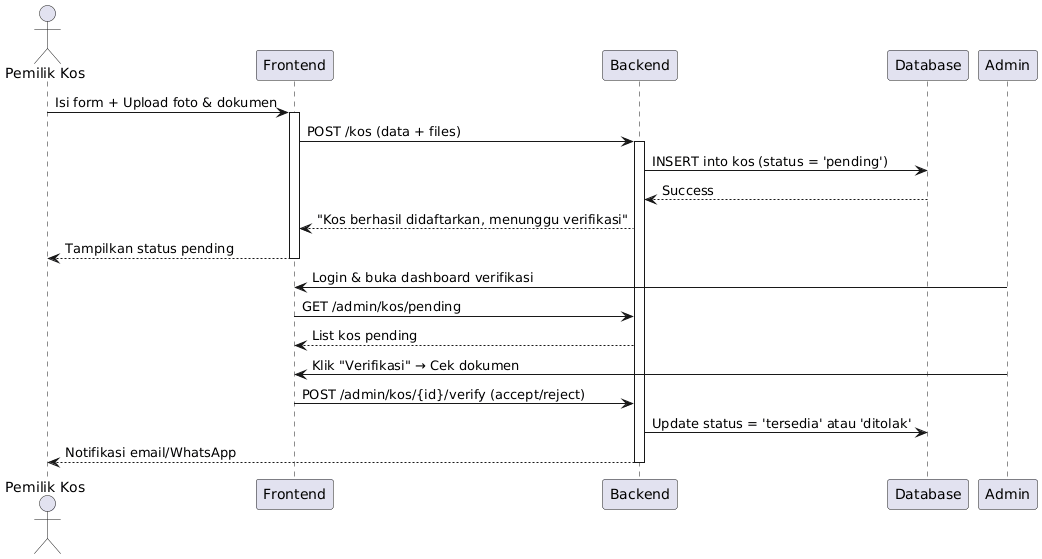

The diagram above was rendered by PlantUML. Its source (embedded in the PNG):
@startuml
' Sequence Diagram 2: Daftar Kos Baru & Verifikasi
actor "Pemilik Kos" as Pemilik
participant "Frontend" as FE
participant "Backend" as BE
participant Database
participant Admin

Pemilik -> FE: Isi form + Upload foto & dokumen
activate FE
FE -> BE: POST /kos (data + files)
activate BE
BE -> Database: INSERT into kos (status = 'pending')
Database --> BE: Success
BE --> FE: "Kos berhasil didaftarkan, menunggu verifikasi"
FE --> Pemilik: Tampilkan status pending
deactivate FE

Admin -> FE: Login & buka dashboard verifikasi
FE -> BE: GET /admin/kos/pending
BE --> FE: List kos pending
Admin -> FE: Klik "Verifikasi" → Cek dokumen
FE -> BE: POST /admin/kos/{id}/verify (accept/reject)
BE -> Database: Update status = 'tersedia' atau 'ditolak'
BE --> Pemilik: Notifikasi email/WhatsApp
deactivate BE
@enduml